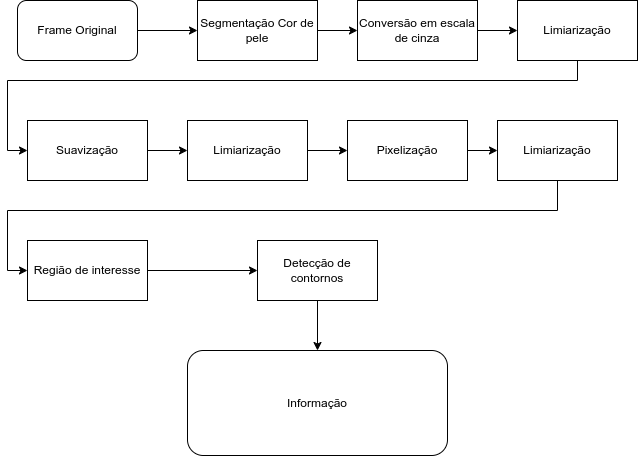

The diagram above was exported from draw.io. Its source (the exported page's mxGraphModel, read from the mxfile embedded in the PNG):
<mxGraphModel dx="2593" dy="954" grid="1" gridSize="10" guides="1" tooltips="1" connect="1" arrows="1" fold="1" page="1" pageScale="1" pageWidth="827" pageHeight="1169" math="0" shadow="0">
  <root>
    <mxCell id="0" />
    <mxCell id="1" parent="0" />
    <mxCell id="TIapYh5dXNAXE3ILgmxo-18" style="edgeStyle=orthogonalEdgeStyle;rounded=0;orthogonalLoop=1;jettySize=auto;html=1;exitX=1;exitY=0.5;exitDx=0;exitDy=0;entryX=0;entryY=0.5;entryDx=0;entryDy=0;" edge="1" parent="1" source="TIapYh5dXNAXE3ILgmxo-2" target="TIapYh5dXNAXE3ILgmxo-3">
      <mxGeometry relative="1" as="geometry" />
    </mxCell>
    <mxCell id="TIapYh5dXNAXE3ILgmxo-2" value="Frame Original" style="rounded=1;whiteSpace=wrap;html=1;" vertex="1" parent="1">
      <mxGeometry x="70" y="160" width="120" height="60" as="geometry" />
    </mxCell>
    <mxCell id="TIapYh5dXNAXE3ILgmxo-19" style="edgeStyle=orthogonalEdgeStyle;rounded=0;orthogonalLoop=1;jettySize=auto;html=1;exitX=1;exitY=0.5;exitDx=0;exitDy=0;entryX=0;entryY=0.5;entryDx=0;entryDy=0;" edge="1" parent="1" source="TIapYh5dXNAXE3ILgmxo-3" target="TIapYh5dXNAXE3ILgmxo-5">
      <mxGeometry relative="1" as="geometry" />
    </mxCell>
    <mxCell id="TIapYh5dXNAXE3ILgmxo-3" value="Segmentação Cor de pele" style="rounded=0;whiteSpace=wrap;html=1;" vertex="1" parent="1">
      <mxGeometry x="250" y="160" width="120" height="60" as="geometry" />
    </mxCell>
    <mxCell id="TIapYh5dXNAXE3ILgmxo-20" style="edgeStyle=orthogonalEdgeStyle;rounded=0;orthogonalLoop=1;jettySize=auto;html=1;entryX=0;entryY=0.5;entryDx=0;entryDy=0;" edge="1" parent="1" source="TIapYh5dXNAXE3ILgmxo-5" target="TIapYh5dXNAXE3ILgmxo-7">
      <mxGeometry relative="1" as="geometry" />
    </mxCell>
    <mxCell id="TIapYh5dXNAXE3ILgmxo-5" value="Conversão em escala de cinza" style="rounded=0;whiteSpace=wrap;html=1;" vertex="1" parent="1">
      <mxGeometry x="410" y="160" width="120" height="60" as="geometry" />
    </mxCell>
    <mxCell id="TIapYh5dXNAXE3ILgmxo-21" style="edgeStyle=orthogonalEdgeStyle;rounded=0;orthogonalLoop=1;jettySize=auto;html=1;entryX=0;entryY=0.5;entryDx=0;entryDy=0;" edge="1" parent="1" source="TIapYh5dXNAXE3ILgmxo-7" target="TIapYh5dXNAXE3ILgmxo-9">
      <mxGeometry relative="1" as="geometry">
        <Array as="points">
          <mxPoint x="630" y="240" />
          <mxPoint x="60" y="240" />
          <mxPoint x="60" y="310" />
        </Array>
      </mxGeometry>
    </mxCell>
    <mxCell id="TIapYh5dXNAXE3ILgmxo-7" value="Limiarização" style="rounded=0;whiteSpace=wrap;html=1;" vertex="1" parent="1">
      <mxGeometry x="570" y="160" width="120" height="60" as="geometry" />
    </mxCell>
    <mxCell id="TIapYh5dXNAXE3ILgmxo-23" style="edgeStyle=orthogonalEdgeStyle;rounded=0;orthogonalLoop=1;jettySize=auto;html=1;exitX=1;exitY=0.5;exitDx=0;exitDy=0;entryX=0;entryY=0.5;entryDx=0;entryDy=0;" edge="1" parent="1" source="TIapYh5dXNAXE3ILgmxo-9" target="TIapYh5dXNAXE3ILgmxo-12">
      <mxGeometry relative="1" as="geometry" />
    </mxCell>
    <mxCell id="TIapYh5dXNAXE3ILgmxo-9" value="Suavização" style="rounded=0;whiteSpace=wrap;html=1;" vertex="1" parent="1">
      <mxGeometry x="80" y="280" width="120" height="60" as="geometry" />
    </mxCell>
    <mxCell id="TIapYh5dXNAXE3ILgmxo-24" style="edgeStyle=orthogonalEdgeStyle;rounded=0;orthogonalLoop=1;jettySize=auto;html=1;exitX=1;exitY=0.5;exitDx=0;exitDy=0;entryX=0;entryY=0.5;entryDx=0;entryDy=0;" edge="1" parent="1" source="TIapYh5dXNAXE3ILgmxo-12" target="TIapYh5dXNAXE3ILgmxo-13">
      <mxGeometry relative="1" as="geometry" />
    </mxCell>
    <mxCell id="TIapYh5dXNAXE3ILgmxo-12" value="Limiarização" style="rounded=0;whiteSpace=wrap;html=1;" vertex="1" parent="1">
      <mxGeometry x="240" y="280" width="120" height="60" as="geometry" />
    </mxCell>
    <mxCell id="TIapYh5dXNAXE3ILgmxo-25" style="edgeStyle=orthogonalEdgeStyle;rounded=0;orthogonalLoop=1;jettySize=auto;html=1;exitX=1;exitY=0.5;exitDx=0;exitDy=0;entryX=0;entryY=0.5;entryDx=0;entryDy=0;" edge="1" parent="1" source="TIapYh5dXNAXE3ILgmxo-13" target="TIapYh5dXNAXE3ILgmxo-14">
      <mxGeometry relative="1" as="geometry" />
    </mxCell>
    <mxCell id="TIapYh5dXNAXE3ILgmxo-13" value="Pixelização" style="rounded=0;whiteSpace=wrap;html=1;" vertex="1" parent="1">
      <mxGeometry x="400" y="280" width="120" height="60" as="geometry" />
    </mxCell>
    <mxCell id="TIapYh5dXNAXE3ILgmxo-22" style="edgeStyle=orthogonalEdgeStyle;rounded=0;orthogonalLoop=1;jettySize=auto;html=1;entryX=0;entryY=0.5;entryDx=0;entryDy=0;" edge="1" parent="1" source="TIapYh5dXNAXE3ILgmxo-14" target="TIapYh5dXNAXE3ILgmxo-16">
      <mxGeometry relative="1" as="geometry">
        <Array as="points">
          <mxPoint x="610" y="370" />
          <mxPoint x="60" y="370" />
          <mxPoint x="60" y="430" />
        </Array>
      </mxGeometry>
    </mxCell>
    <mxCell id="TIapYh5dXNAXE3ILgmxo-14" value="Limiarização" style="rounded=0;whiteSpace=wrap;html=1;" vertex="1" parent="1">
      <mxGeometry x="550" y="280" width="120" height="60" as="geometry" />
    </mxCell>
    <mxCell id="TIapYh5dXNAXE3ILgmxo-26" style="edgeStyle=orthogonalEdgeStyle;rounded=0;orthogonalLoop=1;jettySize=auto;html=1;exitX=1;exitY=0.5;exitDx=0;exitDy=0;entryX=0;entryY=0.5;entryDx=0;entryDy=0;" edge="1" parent="1" source="TIapYh5dXNAXE3ILgmxo-16" target="TIapYh5dXNAXE3ILgmxo-17">
      <mxGeometry relative="1" as="geometry" />
    </mxCell>
    <mxCell id="TIapYh5dXNAXE3ILgmxo-16" value="Região de interesse" style="rounded=0;whiteSpace=wrap;html=1;" vertex="1" parent="1">
      <mxGeometry x="80" y="400" width="120" height="60" as="geometry" />
    </mxCell>
    <mxCell id="TIapYh5dXNAXE3ILgmxo-29" style="edgeStyle=orthogonalEdgeStyle;rounded=0;orthogonalLoop=1;jettySize=auto;html=1;entryX=0.5;entryY=0;entryDx=0;entryDy=0;" edge="1" parent="1" source="TIapYh5dXNAXE3ILgmxo-17" target="TIapYh5dXNAXE3ILgmxo-27">
      <mxGeometry relative="1" as="geometry" />
    </mxCell>
    <mxCell id="TIapYh5dXNAXE3ILgmxo-17" value="Detecção de contornos" style="rounded=0;whiteSpace=wrap;html=1;" vertex="1" parent="1">
      <mxGeometry x="310" y="400" width="120" height="60" as="geometry" />
    </mxCell>
    <mxCell id="TIapYh5dXNAXE3ILgmxo-27" value="Informação" style="rounded=1;whiteSpace=wrap;html=1;" vertex="1" parent="1">
      <mxGeometry x="240" y="510" width="260" height="105" as="geometry" />
    </mxCell>
  </root>
</mxGraphModel>